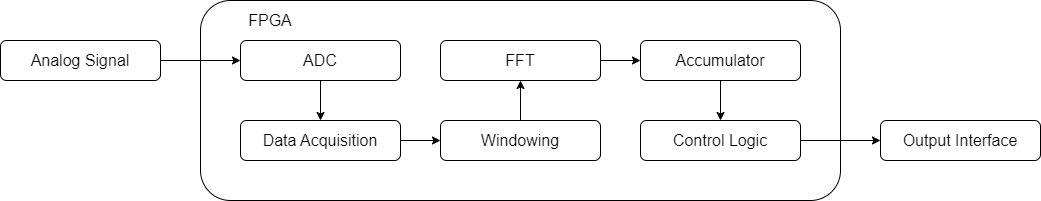

The diagram above was exported from draw.io. Its source (the exported page's mxGraphModel, read from the mxfile embedded in the PNG):
<mxGraphModel dx="1272" dy="1654" grid="1" gridSize="10" guides="1" tooltips="1" connect="1" arrows="1" fold="1" page="1" pageScale="1" pageWidth="827" pageHeight="1169" math="0" shadow="0">
  <root>
    <mxCell id="0" />
    <mxCell id="1" parent="0" />
    <mxCell id="2" value="" style="rounded=1;whiteSpace=wrap;html=1;fontSize=16;verticalAlign=middle;" vertex="1" parent="1">
      <mxGeometry x="240" y="40" width="640" height="200" as="geometry" />
    </mxCell>
    <mxCell id="3" value="" style="edgeStyle=orthogonalEdgeStyle;rounded=0;orthogonalLoop=1;jettySize=auto;html=1;fontSize=16;verticalAlign=middle;" edge="1" source="4" target="6" parent="1">
      <mxGeometry relative="1" as="geometry" />
    </mxCell>
    <mxCell id="4" value="Analog Signal" style="rounded=1;whiteSpace=wrap;html=1;fontSize=16;verticalAlign=middle;" vertex="1" parent="1">
      <mxGeometry x="40" y="80" width="160" height="40" as="geometry" />
    </mxCell>
    <mxCell id="5" value="" style="edgeStyle=orthogonalEdgeStyle;rounded=0;orthogonalLoop=1;jettySize=auto;html=1;fontSize=16;verticalAlign=middle;" edge="1" source="6" target="8" parent="1">
      <mxGeometry relative="1" as="geometry" />
    </mxCell>
    <mxCell id="6" value="ADC" style="rounded=1;whiteSpace=wrap;html=1;fontSize=16;verticalAlign=middle;" vertex="1" parent="1">
      <mxGeometry x="280" y="80" width="160" height="40" as="geometry" />
    </mxCell>
    <mxCell id="7" value="" style="edgeStyle=orthogonalEdgeStyle;rounded=0;orthogonalLoop=1;jettySize=auto;html=1;fontSize=16;verticalAlign=middle;exitX=1;exitY=0.5;exitDx=0;exitDy=0;" edge="1" source="8" target="10" parent="1">
      <mxGeometry relative="1" as="geometry">
        <mxPoint x="360" y="210" as="sourcePoint" />
        <Array as="points" />
      </mxGeometry>
    </mxCell>
    <mxCell id="8" value="Data Acquisition" style="rounded=1;whiteSpace=wrap;html=1;fontSize=16;verticalAlign=middle;" vertex="1" parent="1">
      <mxGeometry x="280" y="160" width="160" height="40" as="geometry" />
    </mxCell>
    <mxCell id="9" value="" style="edgeStyle=orthogonalEdgeStyle;rounded=0;orthogonalLoop=1;jettySize=auto;html=1;fontSize=16;verticalAlign=middle;" edge="1" source="10" target="12" parent="1">
      <mxGeometry relative="1" as="geometry" />
    </mxCell>
    <mxCell id="10" value="Windowing" style="rounded=1;whiteSpace=wrap;html=1;fontSize=16;verticalAlign=middle;" vertex="1" parent="1">
      <mxGeometry x="480" y="160" width="160" height="40" as="geometry" />
    </mxCell>
    <mxCell id="11" value="" style="edgeStyle=orthogonalEdgeStyle;rounded=0;orthogonalLoop=1;jettySize=auto;html=1;fontSize=16;verticalAlign=middle;" edge="1" source="12" target="14" parent="1">
      <mxGeometry relative="1" as="geometry" />
    </mxCell>
    <mxCell id="12" value="FFT" style="rounded=1;whiteSpace=wrap;html=1;fontSize=16;verticalAlign=middle;" vertex="1" parent="1">
      <mxGeometry x="480" y="80" width="160" height="40" as="geometry" />
    </mxCell>
    <mxCell id="13" value="" style="edgeStyle=orthogonalEdgeStyle;rounded=0;orthogonalLoop=1;jettySize=auto;html=1;fontSize=16;verticalAlign=middle;" edge="1" source="14" target="16" parent="1">
      <mxGeometry relative="1" as="geometry" />
    </mxCell>
    <mxCell id="14" value="Accumulator" style="rounded=1;whiteSpace=wrap;html=1;fontSize=16;verticalAlign=middle;" vertex="1" parent="1">
      <mxGeometry x="680" y="80" width="160" height="40" as="geometry" />
    </mxCell>
    <mxCell id="15" value="" style="edgeStyle=orthogonalEdgeStyle;rounded=0;orthogonalLoop=1;jettySize=auto;html=1;fontSize=16;verticalAlign=middle;" edge="1" source="16" target="17" parent="1">
      <mxGeometry relative="1" as="geometry" />
    </mxCell>
    <mxCell id="16" value="Control Logic" style="rounded=1;whiteSpace=wrap;html=1;fontSize=16;verticalAlign=middle;" vertex="1" parent="1">
      <mxGeometry x="680" y="160" width="160" height="40" as="geometry" />
    </mxCell>
    <mxCell id="17" value="Output Interface" style="rounded=1;whiteSpace=wrap;html=1;fontSize=16;verticalAlign=middle;" vertex="1" parent="1">
      <mxGeometry x="920" y="160" width="160" height="40" as="geometry" />
    </mxCell>
    <mxCell id="18" value="FPGA" style="text;html=1;strokeColor=none;fillColor=none;align=center;verticalAlign=middle;whiteSpace=wrap;rounded=0;fontSize=16;" vertex="1" parent="1">
      <mxGeometry x="280" y="40" width="60" height="40" as="geometry" />
    </mxCell>
  </root>
</mxGraphModel>